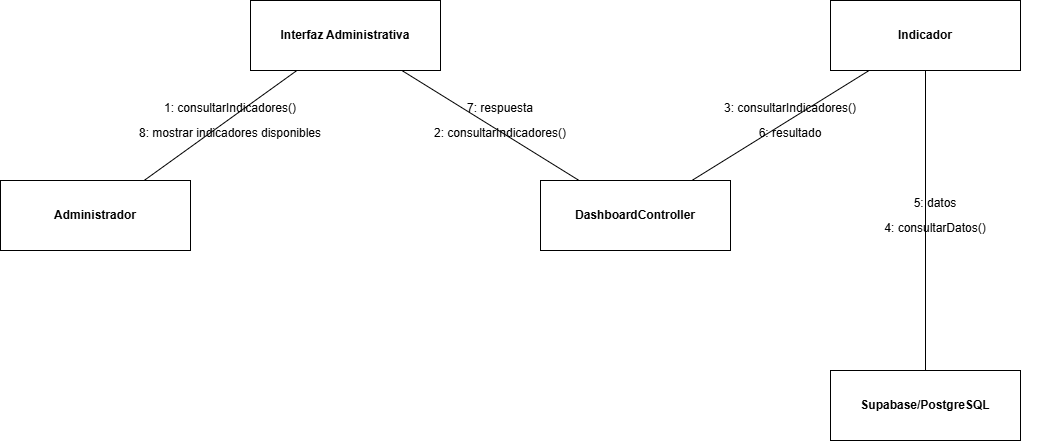

The diagram above was exported from draw.io. Its source (the exported page's mxGraphModel, read from the mxfile embedded in the PNG):
<mxGraphModel dx="1414" dy="743" grid="1" gridSize="10" guides="1" tooltips="1" connect="1" arrows="1" fold="1" page="1" pageScale="1" pageWidth="1200" pageHeight="800" math="0" shadow="0">
  <root>
    <mxCell id="0" />
    <mxCell id="1" parent="0" />
    <mxCell id="n0" parent="1" style="rounded=0;whiteSpace=wrap;html=1;strokeColor=#000000;fillColor=#ffffff;fontStyle=1;" value="Administrador" vertex="1">
      <mxGeometry height="70" width="190" x="60" y="260" as="geometry" />
    </mxCell>
    <mxCell id="n1" parent="1" style="rounded=0;whiteSpace=wrap;html=1;strokeColor=#000000;fillColor=#ffffff;fontStyle=1;" value="Interfaz Administrativa" vertex="1">
      <mxGeometry height="70" width="190" x="310" y="80" as="geometry" />
    </mxCell>
    <mxCell id="n2" parent="1" style="rounded=0;whiteSpace=wrap;html=1;strokeColor=#000000;fillColor=#ffffff;fontStyle=1;" value="DashboardController" vertex="1">
      <mxGeometry height="70" width="190" x="600" y="260" as="geometry" />
    </mxCell>
    <mxCell id="n3" parent="1" style="rounded=0;whiteSpace=wrap;html=1;strokeColor=#000000;fillColor=#ffffff;fontStyle=1;" value="Indicador" vertex="1">
      <mxGeometry height="70" width="190" x="890" y="80" as="geometry" />
    </mxCell>
    <mxCell id="n4" parent="1" style="rounded=0;whiteSpace=wrap;html=1;strokeColor=#000000;fillColor=#ffffff;fontStyle=1;" value="Supabase/PostgreSQL" vertex="1">
      <mxGeometry height="70" width="190" x="890" y="450" as="geometry" />
    </mxCell>
    <mxCell id="link0" edge="1" parent="1" source="n0" style="endArrow=none;startArrow=none;strokeColor=#000000;" target="n1">
      <mxGeometry relative="1" as="geometry" />
    </mxCell>
    <mxCell id="link1" edge="1" parent="1" source="n1" style="endArrow=none;startArrow=none;strokeColor=#000000;" target="n2">
      <mxGeometry relative="1" as="geometry" />
    </mxCell>
    <mxCell id="link2" edge="1" parent="1" source="n2" style="endArrow=none;startArrow=none;strokeColor=#000000;" target="n3">
      <mxGeometry relative="1" as="geometry" />
    </mxCell>
    <mxCell id="link3" edge="1" parent="1" source="n3" style="endArrow=none;startArrow=none;strokeColor=#000000;" target="n4">
      <mxGeometry relative="1" as="geometry" />
    </mxCell>
    <mxCell id="m0" parent="1" style="text;html=1;align=center;verticalAlign=middle;whiteSpace=wrap;strokeColor=none;fillColor=none;" value="1: consultarIndicadores()" vertex="1">
      <mxGeometry height="35" width="210" x="185" y="170" as="geometry" />
    </mxCell>
    <mxCell id="m1" parent="1" style="text;html=1;align=center;verticalAlign=middle;whiteSpace=wrap;strokeColor=none;fillColor=none;" value="2: consultarIndicadores()" vertex="1">
      <mxGeometry height="35" width="210" x="455" y="195" as="geometry" />
    </mxCell>
    <mxCell id="m2" parent="1" style="text;html=1;align=center;verticalAlign=middle;whiteSpace=wrap;strokeColor=none;fillColor=none;" value="3: consultarIndicadores()" vertex="1">
      <mxGeometry height="35" width="210" x="745" y="170" as="geometry" />
    </mxCell>
    <mxCell id="m3" parent="1" style="text;html=1;align=center;verticalAlign=middle;whiteSpace=wrap;strokeColor=none;fillColor=none;" value="4: consultarDatos()" vertex="1">
      <mxGeometry height="35" width="210" x="890" y="290" as="geometry" />
    </mxCell>
    <mxCell id="m4" parent="1" style="text;html=1;align=center;verticalAlign=middle;whiteSpace=wrap;strokeColor=none;fillColor=none;" value="5: datos" vertex="1">
      <mxGeometry height="35" width="210" x="890" y="265" as="geometry" />
    </mxCell>
    <mxCell id="m5" parent="1" style="text;html=1;align=center;verticalAlign=middle;whiteSpace=wrap;strokeColor=none;fillColor=none;" value="6: resultado" vertex="1">
      <mxGeometry height="35" width="210" x="745" y="195" as="geometry" />
    </mxCell>
    <mxCell id="m6" parent="1" style="text;html=1;align=center;verticalAlign=middle;whiteSpace=wrap;strokeColor=none;fillColor=none;" value="7: respuesta" vertex="1">
      <mxGeometry height="35" width="210" x="455" y="170" as="geometry" />
    </mxCell>
    <mxCell id="m7" parent="1" style="text;html=1;align=center;verticalAlign=middle;whiteSpace=wrap;strokeColor=none;fillColor=none;" value="8: mostrar indicadores disponibles" vertex="1">
      <mxGeometry height="35" width="210" x="185" y="195" as="geometry" />
    </mxCell>
  </root>
</mxGraphModel>